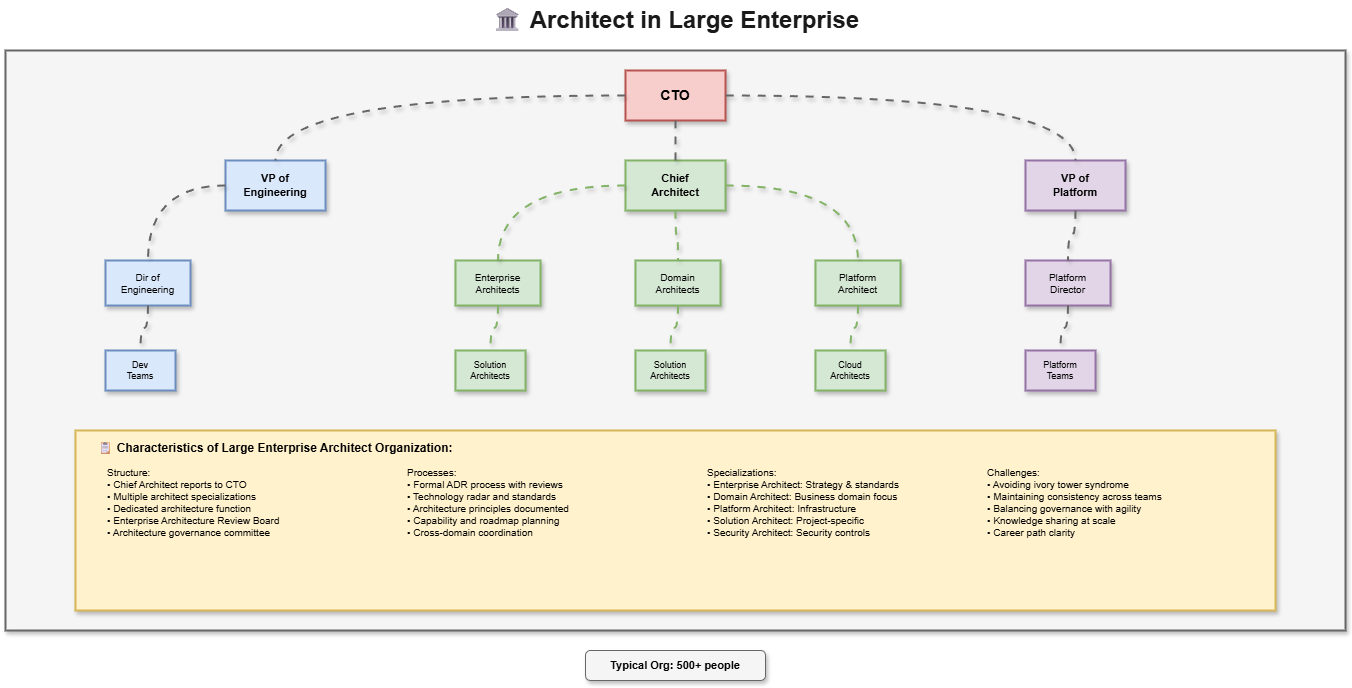

The diagram above was exported from draw.io. Its source (the exported page's mxGraphModel, read from the mxfile embedded in the PNG):
<mxGraphModel dx="1125" dy="466" grid="1" gridSize="10" guides="1" tooltips="1" connect="1" arrows="1" fold="1" page="1" pageScale="1" pageWidth="1800" pageHeight="1000" math="0" shadow="0">
  <root>
    <mxCell id="0" />
    <mxCell id="1" parent="0" />
    <mxCell id="title" value="🏛 Architect in Large Enterprise" style="text;html=1;strokeColor=none;fillColor=none;align=center;verticalAlign=middle;whiteSpace=wrap;rounded=0;fontSize=24;fontStyle=1;fontColor=#1a1a1a;" parent="1" vertex="1">
      <mxGeometry x="500" y="20" width="500" height="40" as="geometry" />
    </mxCell>
    <mxCell id="org-box" value="" style="rounded=0;whiteSpace=wrap;html=1;fillColor=#f5f5f5;strokeColor=#666666;strokeWidth=2;shadow=1;" parent="1" vertex="1">
      <mxGeometry x="80" y="70" width="1340" height="580" as="geometry" />
    </mxCell>
    <mxCell id="cto" value="CTO" style="rounded=0;whiteSpace=wrap;html=1;fillColor=#f8cecc;strokeColor=#b85450;fontSize=14;fontStyle=1;shadow=1;strokeWidth=2;" parent="1" vertex="1">
      <mxGeometry x="700" y="90" width="100" height="50" as="geometry" />
    </mxCell>
    <mxCell id="vp-eng" value="VP of&#10;Engineering" style="rounded=0;whiteSpace=wrap;html=1;fillColor=#dae8fc;strokeColor=#6c8ebf;fontSize=11;fontStyle=1;shadow=1;strokeWidth=2;" parent="1" vertex="1">
      <mxGeometry x="300" y="180" width="100" height="50" as="geometry" />
    </mxCell>
    <mxCell id="chief-arch" value="Chief&#10;Architect" style="rounded=0;whiteSpace=wrap;html=1;fillColor=#d5e8d4;strokeColor=#82b366;fontSize=11;fontStyle=1;shadow=1;strokeWidth=2;" parent="1" vertex="1">
      <mxGeometry x="700" y="180" width="100" height="50" as="geometry" />
    </mxCell>
    <mxCell id="vp-platform" value="VP of&#10;Platform" style="rounded=0;whiteSpace=wrap;html=1;fillColor=#e1d5e7;strokeColor=#9673a6;fontSize=11;fontStyle=1;shadow=1;strokeWidth=2;" parent="1" vertex="1">
      <mxGeometry x="1100" y="180" width="100" height="50" as="geometry" />
    </mxCell>
    <mxCell id="cto-vpe" style="edgeStyle=orthogonalEdgeStyle;curved=1;rounded=0;html=1;strokeColor=#666666;strokeWidth=2;endArrow=none;jumpStyle=arc;jumpSize=10;shadow=1;flowAnimation=1" parent="1" source="cto" target="vp-eng" edge="1">
      <mxGeometry relative="1" as="geometry" />
    </mxCell>
    <mxCell id="cto-ca" style="edgeStyle=orthogonalEdgeStyle;curved=1;rounded=0;html=1;strokeColor=#666666;strokeWidth=2;endArrow=none;jumpStyle=arc;jumpSize=10;shadow=1;flowAnimation=1" parent="1" source="cto" target="chief-arch" edge="1">
      <mxGeometry relative="1" as="geometry" />
    </mxCell>
    <mxCell id="cto-vpp" style="edgeStyle=orthogonalEdgeStyle;curved=1;rounded=0;html=1;strokeColor=#666666;strokeWidth=2;endArrow=none;jumpStyle=arc;jumpSize=10;shadow=1;flowAnimation=1" parent="1" source="cto" target="vp-platform" edge="1">
      <mxGeometry relative="1" as="geometry" />
    </mxCell>
    <mxCell id="dir-eng" value="Dir of&#10;Engineering" style="rounded=0;whiteSpace=wrap;html=1;fillColor=#dae8fc;strokeColor=#6c8ebf;fontSize=10;shadow=1;strokeWidth=2;" parent="1" vertex="1">
      <mxGeometry x="180" y="280" width="85" height="45" as="geometry" />
    </mxCell>
    <mxCell id="enterprise-arch" value="Enterprise&#10;Architects" style="rounded=0;whiteSpace=wrap;html=1;fillColor=#d5e8d4;strokeColor=#82b366;fontSize=10;shadow=1;strokeWidth=2;" parent="1" vertex="1">
      <mxGeometry x="530" y="280" width="85" height="45" as="geometry" />
    </mxCell>
    <mxCell id="domain-arch" value="Domain&#10;Architects" style="rounded=0;whiteSpace=wrap;html=1;fillColor=#d5e8d4;strokeColor=#82b366;fontSize=10;shadow=1;strokeWidth=2;" parent="1" vertex="1">
      <mxGeometry x="710" y="280" width="85" height="45" as="geometry" />
    </mxCell>
    <mxCell id="platform-arch" value="Platform&#10;Architect" style="rounded=0;whiteSpace=wrap;html=1;fillColor=#d5e8d4;strokeColor=#82b366;fontSize=10;shadow=1;strokeWidth=2;" parent="1" vertex="1">
      <mxGeometry x="890" y="280" width="85" height="45" as="geometry" />
    </mxCell>
    <mxCell id="vpe-de" style="edgeStyle=orthogonalEdgeStyle;curved=1;rounded=0;html=1;strokeColor=#666666;strokeWidth=2;endArrow=none;jumpStyle=arc;jumpSize=10;shadow=1;flowAnimation=1" parent="1" source="vp-eng" target="dir-eng" edge="1">
      <mxGeometry relative="1" as="geometry" />
    </mxCell>
    <mxCell id="ca-ea" style="edgeStyle=orthogonalEdgeStyle;curved=1;rounded=0;html=1;strokeColor=#82b366;strokeWidth=2;endArrow=none;jumpStyle=arc;jumpSize=10;shadow=1;flowAnimation=1" parent="1" source="chief-arch" target="enterprise-arch" edge="1">
      <mxGeometry relative="1" as="geometry" />
    </mxCell>
    <mxCell id="ca-da" style="edgeStyle=orthogonalEdgeStyle;curved=1;rounded=0;html=1;strokeColor=#82b366;strokeWidth=2;endArrow=none;jumpStyle=arc;jumpSize=10;shadow=1;flowAnimation=1" parent="1" source="chief-arch" target="domain-arch" edge="1">
      <mxGeometry relative="1" as="geometry" />
    </mxCell>
    <mxCell id="ca-pa" style="edgeStyle=orthogonalEdgeStyle;curved=1;rounded=0;html=1;strokeColor=#82b366;strokeWidth=2;endArrow=none;jumpStyle=arc;jumpSize=10;shadow=1;flowAnimation=1" parent="1" source="chief-arch" target="platform-arch" edge="1">
      <mxGeometry relative="1" as="geometry" />
    </mxCell>
    <mxCell id="dev-teams" value="Dev&#10;Teams" style="rounded=0;whiteSpace=wrap;html=1;fillColor=#dae8fc;strokeColor=#6c8ebf;fontSize=9;shadow=1;strokeWidth=2;" parent="1" vertex="1">
      <mxGeometry x="180" y="370" width="70" height="40" as="geometry" />
    </mxCell>
    <mxCell id="sol-arch-1" value="Solution&#10;Architects" style="rounded=0;whiteSpace=wrap;html=1;fillColor=#d5e8d4;strokeColor=#82b366;fontSize=9;shadow=1;strokeWidth=2;" parent="1" vertex="1">
      <mxGeometry x="530" y="370" width="70" height="40" as="geometry" />
    </mxCell>
    <mxCell id="sol-arch-2" value="Solution&#10;Architects" style="rounded=0;whiteSpace=wrap;html=1;fillColor=#d5e8d4;strokeColor=#82b366;fontSize=9;shadow=1;strokeWidth=2;" parent="1" vertex="1">
      <mxGeometry x="710" y="370" width="70" height="40" as="geometry" />
    </mxCell>
    <mxCell id="cloud-arch" value="Cloud&#10;Architects" style="rounded=0;whiteSpace=wrap;html=1;fillColor=#d5e8d4;strokeColor=#82b366;fontSize=9;shadow=1;strokeWidth=2;" parent="1" vertex="1">
      <mxGeometry x="890" y="370" width="70" height="40" as="geometry" />
    </mxCell>
    <mxCell id="platform-dir" value="Platform&#10;Director" style="rounded=0;whiteSpace=wrap;html=1;fillColor=#e1d5e7;strokeColor=#9673a6;fontSize=10;shadow=1;strokeWidth=2;" parent="1" vertex="1">
      <mxGeometry x="1100" y="280" width="85" height="45" as="geometry" />
    </mxCell>
    <mxCell id="vpp-pd" style="edgeStyle=orthogonalEdgeStyle;curved=1;rounded=0;html=1;strokeColor=#666666;strokeWidth=2;endArrow=none;jumpStyle=arc;jumpSize=10;shadow=1;flowAnimation=1" parent="1" source="vp-platform" target="platform-dir" edge="1">
      <mxGeometry relative="1" as="geometry" />
    </mxCell>
    <mxCell id="platform-teams" value="Platform&#10;Teams" style="rounded=0;whiteSpace=wrap;html=1;fillColor=#e1d5e7;strokeColor=#9673a6;fontSize=9;shadow=1;strokeWidth=2;" parent="1" vertex="1">
      <mxGeometry x="1100" y="370" width="70" height="40" as="geometry" />
    </mxCell>
    <mxCell id="de-dt" style="edgeStyle=orthogonalEdgeStyle;curved=1;rounded=0;html=1;strokeColor=#666666;strokeWidth=2;endArrow=none;jumpStyle=arc;jumpSize=10;shadow=1;flowAnimation=1" parent="1" source="dir-eng" target="dev-teams" edge="1">
      <mxGeometry relative="1" as="geometry" />
    </mxCell>
    <mxCell id="ea-sa1" style="edgeStyle=orthogonalEdgeStyle;curved=1;rounded=0;html=1;strokeColor=#82b366;strokeWidth=2;endArrow=none;jumpStyle=arc;jumpSize=10;shadow=1;flowAnimation=1" parent="1" source="enterprise-arch" target="sol-arch-1" edge="1">
      <mxGeometry relative="1" as="geometry" />
    </mxCell>
    <mxCell id="da-sa2" style="edgeStyle=orthogonalEdgeStyle;curved=1;rounded=0;html=1;strokeColor=#82b366;strokeWidth=2;endArrow=none;jumpStyle=arc;jumpSize=10;shadow=1;flowAnimation=1" parent="1" source="domain-arch" target="sol-arch-2" edge="1">
      <mxGeometry relative="1" as="geometry" />
    </mxCell>
    <mxCell id="pa-ca" style="edgeStyle=orthogonalEdgeStyle;curved=1;rounded=0;html=1;strokeColor=#82b366;strokeWidth=2;endArrow=none;jumpStyle=arc;jumpSize=10;shadow=1;flowAnimation=1" parent="1" source="platform-arch" target="cloud-arch" edge="1">
      <mxGeometry relative="1" as="geometry" />
    </mxCell>
    <mxCell id="pd-pt" style="edgeStyle=orthogonalEdgeStyle;curved=1;rounded=0;html=1;strokeColor=#666666;strokeWidth=2;endArrow=none;jumpStyle=arc;jumpSize=10;shadow=1;flowAnimation=1" parent="1" source="platform-dir" target="platform-teams" edge="1">
      <mxGeometry relative="1" as="geometry" />
    </mxCell>
    <mxCell id="note-box" value="" style="rounded=0;whiteSpace=wrap;html=1;fillColor=#fff2cc;strokeColor=#d6b656;strokeWidth=2;shadow=1;" parent="1" vertex="1">
      <mxGeometry x="150" y="450" width="1200" height="180" as="geometry" />
    </mxCell>
    <mxCell id="note-title" value="📋 Characteristics of Large Enterprise Architect Organization:" style="text;html=1;strokeColor=none;fillColor=none;align=left;verticalAlign=middle;whiteSpace=wrap;rounded=0;fontSize=12;fontStyle=1;" parent="1" vertex="1">
      <mxGeometry x="170" y="455" width="400" height="25" as="geometry" />
    </mxCell>
    <mxCell id="note-col1" value="Structure:&#10;• Chief Architect reports to CTO&#10;• Multiple architect specializations&#10;• Dedicated architecture function&#10;• Enterprise Architecture Review Board&#10;• Architecture governance committee" style="text;html=1;strokeColor=none;fillColor=none;align=left;verticalAlign=top;whiteSpace=wrap;rounded=0;fontSize=10;spacingLeft=10;" parent="1" vertex="1">
      <mxGeometry x="170" y="480" width="280" height="140" as="geometry" />
    </mxCell>
    <mxCell id="note-col2" value="Processes:&#10;• Formal ADR process with reviews&#10;• Technology radar and standards&#10;• Architecture principles documented&#10;• Capability and roadmap planning&#10;• Cross-domain coordination" style="text;html=1;strokeColor=none;fillColor=none;align=left;verticalAlign=top;whiteSpace=wrap;rounded=0;fontSize=10;spacingLeft=10;" parent="1" vertex="1">
      <mxGeometry x="470" y="480" width="280" height="140" as="geometry" />
    </mxCell>
    <mxCell id="note-col3" value="Specializations:&#10;• Enterprise Architect: Strategy &amp; standards&#10;• Domain Architect: Business domain focus&#10;• Platform Architect: Infrastructure&#10;• Solution Architect: Project-specific&#10;• Security Architect: Security controls" style="text;html=1;strokeColor=none;fillColor=none;align=left;verticalAlign=top;whiteSpace=wrap;rounded=0;fontSize=10;spacingLeft=10;" parent="1" vertex="1">
      <mxGeometry x="770" y="480" width="280" height="140" as="geometry" />
    </mxCell>
    <mxCell id="note-col4" value="Challenges:&#10;• Avoiding ivory tower syndrome&#10;• Maintaining consistency across teams&#10;• Balancing governance with agility&#10;• Knowledge sharing at scale&#10;• Career path clarity" style="text;html=1;strokeColor=none;fillColor=none;align=left;verticalAlign=top;whiteSpace=wrap;rounded=0;fontSize=10;spacingLeft=10;" parent="1" vertex="1">
      <mxGeometry x="1050" y="480" width="280" height="140" as="geometry" />
    </mxCell>
    <mxCell id="team-size" value="Typical Org: 500+ people" style="text;html=1;strokeColor=#666666;fillColor=#f5f5f5;align=center;verticalAlign=middle;whiteSpace=wrap;rounded=1;fontSize=11;fontStyle=1;shadow=1;" parent="1" vertex="1">
      <mxGeometry x="660" y="670" width="180" height="30" as="geometry" />
    </mxCell>
  </root>
</mxGraphModel>